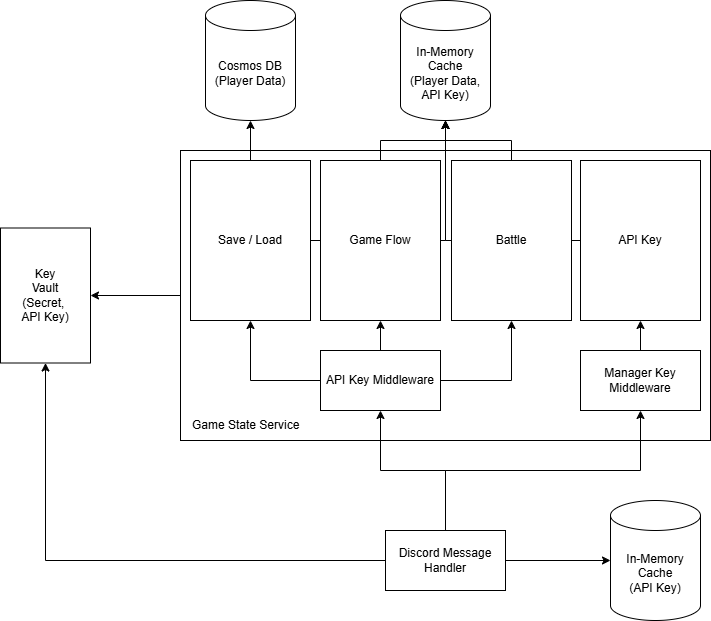

The diagram above was exported from draw.io. Its source (the exported page's mxGraphModel, read from the mxfile embedded in the PNG):
<mxGraphModel dx="2074" dy="1098" grid="1" gridSize="10" guides="1" tooltips="1" connect="1" arrows="1" fold="1" page="1" pageScale="1" pageWidth="827" pageHeight="1169" math="0" shadow="0">
  <root>
    <mxCell id="0" />
    <mxCell id="1" parent="0" />
    <mxCell id="lUEhE3K0tU3bBA3wpKTH-32" style="edgeStyle=orthogonalEdgeStyle;rounded=0;orthogonalLoop=1;jettySize=auto;html=1;" edge="1" parent="1" source="lUEhE3K0tU3bBA3wpKTH-1" target="lUEhE3K0tU3bBA3wpKTH-2">
      <mxGeometry relative="1" as="geometry" />
    </mxCell>
    <mxCell id="lUEhE3K0tU3bBA3wpKTH-1" value="Discord Message&lt;div&gt;Handler&lt;/div&gt;" style="rounded=0;whiteSpace=wrap;html=1;" vertex="1" parent="1">
      <mxGeometry x="875" y="620" width="120" height="60" as="geometry" />
    </mxCell>
    <mxCell id="lUEhE3K0tU3bBA3wpKTH-2" value="Key&lt;div&gt;Vault&lt;/div&gt;&lt;div&gt;(Secret,&amp;nbsp;&lt;/div&gt;&lt;div&gt;API Key)&lt;/div&gt;" style="rounded=0;whiteSpace=wrap;html=1;" vertex="1" parent="1">
      <mxGeometry x="490" y="317.5" width="90" height="135" as="geometry" />
    </mxCell>
    <mxCell id="lUEhE3K0tU3bBA3wpKTH-3" value="In-Memory&lt;div&gt;Cache&lt;/div&gt;&lt;div&gt;(API Key)&lt;/div&gt;" style="shape=cylinder3;whiteSpace=wrap;html=1;boundedLbl=1;backgroundOutline=1;size=15;" vertex="1" parent="1">
      <mxGeometry x="1100" y="590" width="90" height="120" as="geometry" />
    </mxCell>
    <mxCell id="lUEhE3K0tU3bBA3wpKTH-27" value="" style="group" vertex="1" connectable="0" parent="1">
      <mxGeometry x="670" y="90" width="530" height="440" as="geometry" />
    </mxCell>
    <mxCell id="lUEhE3K0tU3bBA3wpKTH-4" value="In-Memory&lt;div&gt;Cache&lt;/div&gt;&lt;div&gt;(Player Data,&lt;/div&gt;&lt;div&gt;API Key)&lt;/div&gt;" style="shape=cylinder3;whiteSpace=wrap;html=1;boundedLbl=1;backgroundOutline=1;size=15;" vertex="1" parent="lUEhE3K0tU3bBA3wpKTH-27">
      <mxGeometry x="220" width="90" height="120" as="geometry" />
    </mxCell>
    <mxCell id="lUEhE3K0tU3bBA3wpKTH-6" value="Cosmos DB&lt;br&gt;&lt;div&gt;(Player Data&lt;span style=&quot;background-color: transparent; color: light-dark(rgb(0, 0, 0), rgb(255, 255, 255));&quot;&gt;)&lt;/span&gt;&lt;/div&gt;" style="shape=cylinder3;whiteSpace=wrap;html=1;boundedLbl=1;backgroundOutline=1;size=15;" vertex="1" parent="lUEhE3K0tU3bBA3wpKTH-27">
      <mxGeometry x="25" width="90" height="120" as="geometry" />
    </mxCell>
    <mxCell id="lUEhE3K0tU3bBA3wpKTH-7" value="&lt;div&gt;&lt;br&gt;&lt;/div&gt;&lt;div&gt;&lt;br&gt;&lt;/div&gt;&lt;div&gt;&lt;br&gt;&lt;/div&gt;&lt;div&gt;&lt;br&gt;&lt;/div&gt;&lt;div&gt;&lt;br&gt;&lt;/div&gt;&lt;div&gt;&lt;br&gt;&lt;/div&gt;&lt;div&gt;&lt;br&gt;&lt;/div&gt;&lt;div&gt;&lt;br&gt;&lt;/div&gt;&lt;div&gt;&lt;br&gt;&lt;/div&gt;&lt;div&gt;&lt;br&gt;&lt;/div&gt;&lt;div&gt;&lt;br&gt;&lt;/div&gt;&lt;div&gt;&lt;br&gt;&lt;/div&gt;&lt;div&gt;&lt;br&gt;&lt;/div&gt;&lt;div&gt;&lt;br&gt;&lt;/div&gt;&lt;div&gt;&lt;br&gt;&lt;/div&gt;&lt;div&gt;&lt;br&gt;&lt;/div&gt;&lt;div&gt;&lt;br&gt;&lt;/div&gt;&lt;div&gt;&lt;br&gt;&lt;/div&gt;&lt;div style=&quot;&quot;&gt;&amp;nbsp; &amp;nbsp;Game State Service&lt;/div&gt;" style="rounded=0;whiteSpace=wrap;html=1;align=left;" vertex="1" parent="lUEhE3K0tU3bBA3wpKTH-27">
      <mxGeometry y="150" width="530" height="290" as="geometry" />
    </mxCell>
    <mxCell id="lUEhE3K0tU3bBA3wpKTH-22" value="" style="edgeStyle=orthogonalEdgeStyle;rounded=0;orthogonalLoop=1;jettySize=auto;html=1;" edge="1" parent="lUEhE3K0tU3bBA3wpKTH-27" source="lUEhE3K0tU3bBA3wpKTH-8" target="lUEhE3K0tU3bBA3wpKTH-6">
      <mxGeometry relative="1" as="geometry" />
    </mxCell>
    <mxCell id="lUEhE3K0tU3bBA3wpKTH-23" style="edgeStyle=orthogonalEdgeStyle;rounded=0;orthogonalLoop=1;jettySize=auto;html=1;entryX=0.5;entryY=1;entryDx=0;entryDy=0;entryPerimeter=0;" edge="1" parent="lUEhE3K0tU3bBA3wpKTH-27" source="lUEhE3K0tU3bBA3wpKTH-8" target="lUEhE3K0tU3bBA3wpKTH-4">
      <mxGeometry relative="1" as="geometry">
        <mxPoint x="120" y="130" as="targetPoint" />
      </mxGeometry>
    </mxCell>
    <mxCell id="lUEhE3K0tU3bBA3wpKTH-8" value="Save / Load" style="rounded=0;whiteSpace=wrap;html=1;" vertex="1" parent="lUEhE3K0tU3bBA3wpKTH-27">
      <mxGeometry x="10" y="160" width="120" height="160" as="geometry" />
    </mxCell>
    <mxCell id="lUEhE3K0tU3bBA3wpKTH-21" value="" style="edgeStyle=orthogonalEdgeStyle;rounded=0;orthogonalLoop=1;jettySize=auto;html=1;" edge="1" parent="lUEhE3K0tU3bBA3wpKTH-27" source="lUEhE3K0tU3bBA3wpKTH-9" target="lUEhE3K0tU3bBA3wpKTH-13">
      <mxGeometry relative="1" as="geometry" />
    </mxCell>
    <mxCell id="lUEhE3K0tU3bBA3wpKTH-9" value="Manager Key Middleware" style="rounded=0;whiteSpace=wrap;html=1;" vertex="1" parent="lUEhE3K0tU3bBA3wpKTH-27">
      <mxGeometry x="400" y="350" width="120" height="60" as="geometry" />
    </mxCell>
    <mxCell id="lUEhE3K0tU3bBA3wpKTH-18" value="" style="edgeStyle=orthogonalEdgeStyle;rounded=0;orthogonalLoop=1;jettySize=auto;html=1;" edge="1" parent="lUEhE3K0tU3bBA3wpKTH-27" source="lUEhE3K0tU3bBA3wpKTH-10" target="lUEhE3K0tU3bBA3wpKTH-11">
      <mxGeometry relative="1" as="geometry" />
    </mxCell>
    <mxCell id="lUEhE3K0tU3bBA3wpKTH-19" style="edgeStyle=orthogonalEdgeStyle;rounded=0;orthogonalLoop=1;jettySize=auto;html=1;" edge="1" parent="lUEhE3K0tU3bBA3wpKTH-27" source="lUEhE3K0tU3bBA3wpKTH-10" target="lUEhE3K0tU3bBA3wpKTH-8">
      <mxGeometry relative="1" as="geometry" />
    </mxCell>
    <mxCell id="lUEhE3K0tU3bBA3wpKTH-20" style="edgeStyle=orthogonalEdgeStyle;rounded=0;orthogonalLoop=1;jettySize=auto;html=1;" edge="1" parent="lUEhE3K0tU3bBA3wpKTH-27" source="lUEhE3K0tU3bBA3wpKTH-10" target="lUEhE3K0tU3bBA3wpKTH-12">
      <mxGeometry relative="1" as="geometry" />
    </mxCell>
    <mxCell id="lUEhE3K0tU3bBA3wpKTH-10" value="API Key Middleware" style="rounded=0;whiteSpace=wrap;html=1;" vertex="1" parent="lUEhE3K0tU3bBA3wpKTH-27">
      <mxGeometry x="140" y="350" width="120" height="60" as="geometry" />
    </mxCell>
    <mxCell id="lUEhE3K0tU3bBA3wpKTH-11" value="Game Flow" style="rounded=0;whiteSpace=wrap;html=1;" vertex="1" parent="lUEhE3K0tU3bBA3wpKTH-27">
      <mxGeometry x="140" y="160" width="120" height="160" as="geometry" />
    </mxCell>
    <mxCell id="lUEhE3K0tU3bBA3wpKTH-13" value="API Key" style="rounded=0;whiteSpace=wrap;html=1;" vertex="1" parent="lUEhE3K0tU3bBA3wpKTH-27">
      <mxGeometry x="400" y="160" width="120" height="160" as="geometry" />
    </mxCell>
    <mxCell id="lUEhE3K0tU3bBA3wpKTH-24" style="edgeStyle=orthogonalEdgeStyle;rounded=0;orthogonalLoop=1;jettySize=auto;html=1;entryX=0.5;entryY=1;entryDx=0;entryDy=0;entryPerimeter=0;" edge="1" parent="lUEhE3K0tU3bBA3wpKTH-27" source="lUEhE3K0tU3bBA3wpKTH-11" target="lUEhE3K0tU3bBA3wpKTH-4">
      <mxGeometry relative="1" as="geometry" />
    </mxCell>
    <mxCell id="lUEhE3K0tU3bBA3wpKTH-25" style="edgeStyle=orthogonalEdgeStyle;rounded=0;orthogonalLoop=1;jettySize=auto;html=1;entryX=0.5;entryY=1;entryDx=0;entryDy=0;entryPerimeter=0;" edge="1" parent="lUEhE3K0tU3bBA3wpKTH-27" source="lUEhE3K0tU3bBA3wpKTH-12" target="lUEhE3K0tU3bBA3wpKTH-4">
      <mxGeometry relative="1" as="geometry" />
    </mxCell>
    <mxCell id="lUEhE3K0tU3bBA3wpKTH-26" style="edgeStyle=orthogonalEdgeStyle;rounded=0;orthogonalLoop=1;jettySize=auto;html=1;entryX=0.5;entryY=1;entryDx=0;entryDy=0;entryPerimeter=0;" edge="1" parent="lUEhE3K0tU3bBA3wpKTH-27" source="lUEhE3K0tU3bBA3wpKTH-13" target="lUEhE3K0tU3bBA3wpKTH-4">
      <mxGeometry relative="1" as="geometry" />
    </mxCell>
    <mxCell id="lUEhE3K0tU3bBA3wpKTH-12" value="Battle" style="rounded=0;whiteSpace=wrap;html=1;" vertex="1" parent="lUEhE3K0tU3bBA3wpKTH-27">
      <mxGeometry x="271" y="160" width="120" height="160" as="geometry" />
    </mxCell>
    <mxCell id="lUEhE3K0tU3bBA3wpKTH-28" style="edgeStyle=orthogonalEdgeStyle;rounded=0;orthogonalLoop=1;jettySize=auto;html=1;" edge="1" parent="1" source="lUEhE3K0tU3bBA3wpKTH-1" target="lUEhE3K0tU3bBA3wpKTH-10">
      <mxGeometry relative="1" as="geometry" />
    </mxCell>
    <mxCell id="lUEhE3K0tU3bBA3wpKTH-30" style="edgeStyle=orthogonalEdgeStyle;rounded=0;orthogonalLoop=1;jettySize=auto;html=1;entryX=0.5;entryY=1;entryDx=0;entryDy=0;" edge="1" parent="1" source="lUEhE3K0tU3bBA3wpKTH-1" target="lUEhE3K0tU3bBA3wpKTH-9">
      <mxGeometry relative="1" as="geometry">
        <Array as="points">
          <mxPoint x="935" y="560" />
          <mxPoint x="1130" y="560" />
        </Array>
      </mxGeometry>
    </mxCell>
    <mxCell id="lUEhE3K0tU3bBA3wpKTH-31" style="edgeStyle=orthogonalEdgeStyle;rounded=0;orthogonalLoop=1;jettySize=auto;html=1;entryX=0;entryY=0.5;entryDx=0;entryDy=0;entryPerimeter=0;" edge="1" parent="1" source="lUEhE3K0tU3bBA3wpKTH-1" target="lUEhE3K0tU3bBA3wpKTH-3">
      <mxGeometry relative="1" as="geometry" />
    </mxCell>
    <mxCell id="lUEhE3K0tU3bBA3wpKTH-35" value="" style="edgeStyle=orthogonalEdgeStyle;rounded=0;orthogonalLoop=1;jettySize=auto;html=1;" edge="1" parent="1" source="lUEhE3K0tU3bBA3wpKTH-7" target="lUEhE3K0tU3bBA3wpKTH-2">
      <mxGeometry relative="1" as="geometry" />
    </mxCell>
  </root>
</mxGraphModel>